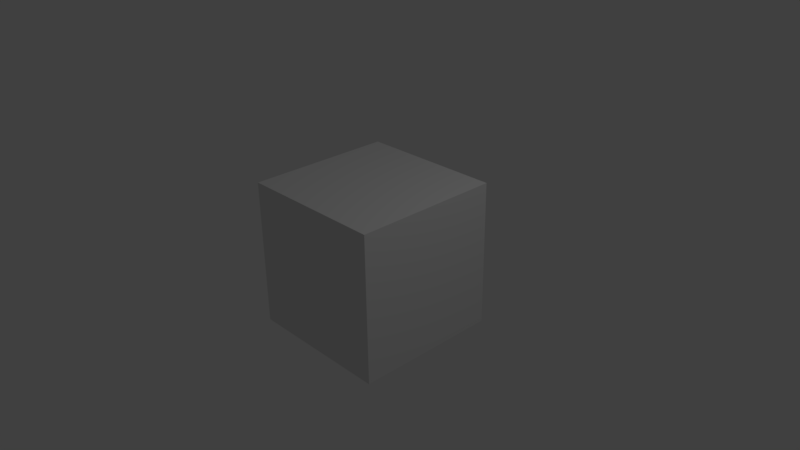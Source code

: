 # Source: Distortion.blend  (saved by Blender 2.77.3; exported with 4.5.12 LTS)
import bpy
from mathutils import Matrix  # noqa: F401  (used for matrix-valued properties, if any)

bpy.ops.wm.read_factory_settings(use_empty=True)
scene = bpy.context.scene
scene.name = 'Scene'

# ---- collections
col_collection_1 = bpy.data.collections.new('Collection 1'); scene.collection.children.link(col_collection_1)

# ---- materials (node trees are filled in below, after node groups)
mat_material = bpy.data.materials.new('Material')
mat_material.alpha_threshold = 0.0
mat_material.use_transparent_shadow = False
mat_material.roughness = 0.5
mat_material.line_color = (0.0, 0.0, 0.0, 1.0)

# ---- material node trees

# ---- world
world_world = bpy.data.worlds.new('World'); scene.world = world_world
world_world.color = (0.05088, 0.05088, 0.05088)
world_world.use_sun_shadow = False
world_world.sun_shadow_jitter_overblur = 0.0
world_world.cycles.sampling_method = 'MANUAL'

# ---- cameras
cam_camera = bpy.data.cameras.new('Camera')
cam_camera.clip_end = 100.0
cam_camera.lens = 35.0
cam_camera.sensor_width = 32.0
cam_camera.sensor_height = 18.0
cam_camera.ortho_scale = 7.314
cam_camera.dof.focus_distance = 0.0
cam_camera.dof.aperture_fstop = 128.0

# ---- lights
light_lamp = bpy.data.lights.new('Lamp', 'POINT')
light_lamp.transmission_factor = 0.0
light_lamp.cutoff_distance = 30.0
light_lamp.energy = 100.0
light_lamp.shadow_buffer_clip_start = 1.001
light_lamp.shadow_soft_size = 0.1
light_lamp.shadow_maximum_resolution = 0.006
light_lamp.use_absolute_resolution = True

# ---- meshes
me_cube = bpy.data.meshes.new('Cube')
me_cube.from_pydata([(1.0, 1.0, -1.0), (1.0, -1.0, -1.0), (-1.0, -1.0, -1.0), (-1.0, 1.0, -1.0), (1.0, 1.0, 1.0), (1.0, -1.0, 1.0), (-1.0, -1.0, 1.0), (-1.0, 1.0, 1.0)], [], [(0, 1, 2, 3), (4, 7, 6, 5), (0, 4, 5, 1), (1, 5, 6, 2), (2, 6, 7, 3), (4, 0, 3, 7)])
me_cube.materials.append(mat_material)
me_cube.use_remesh_preserve_volume = False
me_cube.use_remesh_preserve_attributes = False
me_cube.use_mirror_vertex_groups = False
me_cube.update()

# ---- objects
ob_cube = bpy.data.objects.new('Cube', me_cube)
ob_lamp = bpy.data.objects.new('Lamp', light_lamp)
ob_camera = bpy.data.objects.new('Camera', cam_camera)

# ---- transforms, parenting, visibility, modifiers, constraints
ob_cube.location = (0.0, 0.0, 0.0)
ob_cube.lock_rotations_4d = False
ob_cube.empty_display_type = 'ARROWS'
ob_cube.lineart.crease_threshold = 0.0
ob_lamp.location = (4.076, 1.005, 5.904)
ob_lamp.rotation_euler = (0.6503, 0.05522, 1.866)
ob_lamp.lock_rotations_4d = False
ob_lamp.empty_display_type = 'ARROWS'
ob_lamp.color = (0.0, 0.0, 0.0, 0.0)
ob_lamp.lineart.crease_threshold = 0.0
ob_camera.location = (7.481, -6.508, 5.344)
ob_camera.rotation_euler = (1.109, 0.01082, 0.8149)
ob_camera.lock_rotations_4d = False
ob_camera.empty_display_type = 'ARROWS'
ob_camera.color = (0.0, 0.0, 0.0, 0.0)
ob_camera.display_type = 'WIRE'
ob_camera.lineart.crease_threshold = 0.0

# ---- collection membership
col_collection_1.objects.link(ob_cube)
col_collection_1.objects.link(ob_lamp)
col_collection_1.objects.link(ob_camera)

# ---- scene / render settings (as saved in the file)
scene.camera = ob_camera
scene.frame_start = 1; scene.frame_end = 250; scene.frame_set(1)
scene.render.engine = 'BLENDER_EEVEE_NEXT'
scene.render.image_settings.color_mode = 'RGB'
scene.render.image_settings.compression = 90
scene.render.resolution_percentage = 50
scene.render.dither_intensity = 0.0
scene.cycles.use_denoising = False
scene.cycles.samples = 128
scene.cycles.sampling_pattern = 'TABULATED_SOBOL'
scene.cycles.light_sampling_threshold = 0.0
scene.cycles.use_adaptive_sampling = False
scene.cycles.use_light_tree = False
scene.cycles.blur_glossy = 0.0
scene.cycles.sample_clamp_indirect = 0.0
scene.view_settings.view_transform = 'Standard'
bpy.context.view_layer.update()
